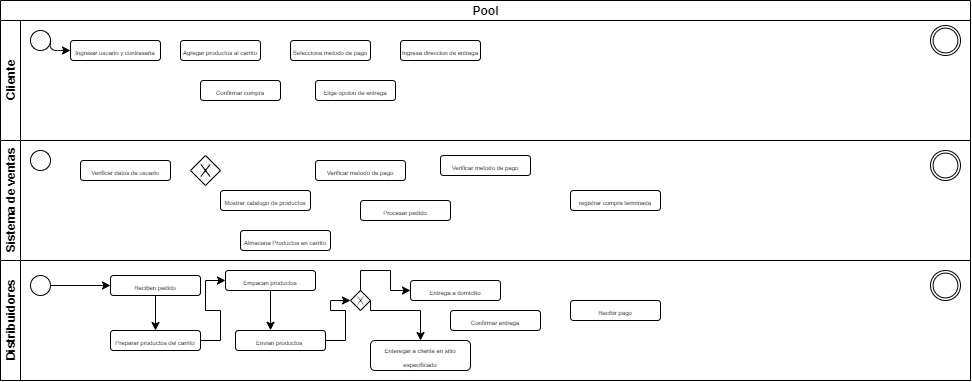

The diagram above was exported from draw.io. Its source (the exported page's mxGraphModel, read from the mxfile embedded in the PNG):
<mxGraphModel dx="351" dy="392" grid="1" gridSize="10" guides="1" tooltips="1" connect="1" arrows="1" fold="1" page="1" pageScale="1" pageWidth="850" pageHeight="1100" background="#ffffff" math="0" shadow="0">
  <root>
    <mxCell id="0" />
    <mxCell id="1" parent="0" />
    <mxCell id="LAef1w2Ub8PIJbOYtXi8-1" value="Pool" style="swimlane;html=1;childLayout=stackLayout;resizeParent=1;resizeParentMax=0;horizontal=1;startSize=20;horizontalStack=0;" vertex="1" parent="1">
      <mxGeometry x="110" width="970" height="380" as="geometry" />
    </mxCell>
    <mxCell id="LAef1w2Ub8PIJbOYtXi8-2" value="Cliente" style="swimlane;html=1;startSize=20;horizontal=0;" vertex="1" parent="LAef1w2Ub8PIJbOYtXi8-1">
      <mxGeometry y="20" width="970" height="120" as="geometry" />
    </mxCell>
    <mxCell id="LAef1w2Ub8PIJbOYtXi8-5" value="" style="shape=mxgraph.bpmn.shape;html=1;verticalLabelPosition=bottom;labelBackgroundColor=#ffffff;verticalAlign=top;align=center;perimeter=ellipsePerimeter;outlineConnect=0;outline=standard;symbol=general;" vertex="1" parent="LAef1w2Ub8PIJbOYtXi8-2">
      <mxGeometry x="30" y="10" width="20" height="20" as="geometry" />
    </mxCell>
    <mxCell id="LAef1w2Ub8PIJbOYtXi8-7" value="&lt;font style=&quot;font-size: 6px&quot;&gt;Ingresar usuario y contraseña&lt;/font&gt;" style="rounded=1;whiteSpace=wrap;html=1;" vertex="1" parent="LAef1w2Ub8PIJbOYtXi8-2">
      <mxGeometry x="70" y="20" width="90" height="20" as="geometry" />
    </mxCell>
    <mxCell id="LAef1w2Ub8PIJbOYtXi8-6" value="" style="endArrow=classic;html=1;exitX=1;exitY=0.5;exitDx=0;exitDy=0;" edge="1" parent="LAef1w2Ub8PIJbOYtXi8-2" source="LAef1w2Ub8PIJbOYtXi8-5" target="LAef1w2Ub8PIJbOYtXi8-7">
      <mxGeometry width="50" height="50" relative="1" as="geometry">
        <mxPoint x="40" y="90" as="sourcePoint" />
        <mxPoint x="70" y="30" as="targetPoint" />
        <Array as="points">
          <mxPoint x="50" y="30" />
        </Array>
      </mxGeometry>
    </mxCell>
    <mxCell id="LAef1w2Ub8PIJbOYtXi8-15" value="&lt;font style=&quot;font-size: 6px&quot;&gt;Agregar productos al carrito&lt;/font&gt;" style="rounded=1;whiteSpace=wrap;html=1;" vertex="1" parent="LAef1w2Ub8PIJbOYtXi8-2">
      <mxGeometry x="180" y="20" width="80" height="20" as="geometry" />
    </mxCell>
    <mxCell id="LAef1w2Ub8PIJbOYtXi8-17" value="&lt;font style=&quot;font-size: 6px&quot;&gt;Confirmar compra&lt;/font&gt;" style="rounded=1;whiteSpace=wrap;html=1;" vertex="1" parent="LAef1w2Ub8PIJbOYtXi8-2">
      <mxGeometry x="200" y="60" width="80" height="20" as="geometry" />
    </mxCell>
    <mxCell id="LAef1w2Ub8PIJbOYtXi8-18" value="&lt;font style=&quot;font-size: 6px&quot;&gt;Selecciona metodo de pago&lt;/font&gt;" style="rounded=1;whiteSpace=wrap;html=1;" vertex="1" parent="LAef1w2Ub8PIJbOYtXi8-2">
      <mxGeometry x="290" y="20" width="80" height="20" as="geometry" />
    </mxCell>
    <mxCell id="LAef1w2Ub8PIJbOYtXi8-19" value="&lt;font style=&quot;font-size: 6px&quot;&gt;Elige opcion de entrega&lt;/font&gt;" style="rounded=1;whiteSpace=wrap;html=1;" vertex="1" parent="LAef1w2Ub8PIJbOYtXi8-2">
      <mxGeometry x="315" y="60" width="80" height="20" as="geometry" />
    </mxCell>
    <mxCell id="LAef1w2Ub8PIJbOYtXi8-20" value="&lt;font style=&quot;font-size: 6px&quot;&gt;Ingresa direccion de entrega&lt;/font&gt;" style="rounded=1;whiteSpace=wrap;html=1;" vertex="1" parent="LAef1w2Ub8PIJbOYtXi8-2">
      <mxGeometry x="400" y="20" width="80" height="20" as="geometry" />
    </mxCell>
    <mxCell id="LAef1w2Ub8PIJbOYtXi8-21" value="" style="shape=mxgraph.bpmn.shape;html=1;verticalLabelPosition=bottom;labelBackgroundColor=#ffffff;verticalAlign=top;align=center;perimeter=ellipsePerimeter;outlineConnect=0;outline=throwing;symbol=general;" vertex="1" parent="LAef1w2Ub8PIJbOYtXi8-2">
      <mxGeometry x="930" y="5" width="30" height="30" as="geometry" />
    </mxCell>
    <mxCell id="LAef1w2Ub8PIJbOYtXi8-4" value="Sistema de ventas" style="swimlane;html=1;startSize=20;horizontal=0;" vertex="1" parent="LAef1w2Ub8PIJbOYtXi8-1">
      <mxGeometry y="140" width="970" height="120" as="geometry" />
    </mxCell>
    <mxCell id="LAef1w2Ub8PIJbOYtXi8-22" value="" style="shape=mxgraph.bpmn.shape;html=1;verticalLabelPosition=bottom;labelBackgroundColor=#ffffff;verticalAlign=top;align=center;perimeter=ellipsePerimeter;outlineConnect=0;outline=throwing;symbol=general;" vertex="1" parent="LAef1w2Ub8PIJbOYtXi8-4">
      <mxGeometry x="930" y="10" width="30" height="30" as="geometry" />
    </mxCell>
    <mxCell id="LAef1w2Ub8PIJbOYtXi8-24" value="&lt;font style=&quot;font-size: 6px&quot;&gt;Verificar datos de usuario&lt;/font&gt;" style="rounded=1;whiteSpace=wrap;html=1;" vertex="1" parent="LAef1w2Ub8PIJbOYtXi8-4">
      <mxGeometry x="80" y="20" width="90" height="20" as="geometry" />
    </mxCell>
    <mxCell id="LAef1w2Ub8PIJbOYtXi8-25" value="" style="shape=mxgraph.bpmn.shape;html=1;verticalLabelPosition=bottom;labelBackgroundColor=#ffffff;verticalAlign=top;align=center;perimeter=ellipsePerimeter;outlineConnect=0;outline=standard;symbol=general;" vertex="1" parent="LAef1w2Ub8PIJbOYtXi8-4">
      <mxGeometry x="30" y="10" width="20" height="20" as="geometry" />
    </mxCell>
    <mxCell id="LAef1w2Ub8PIJbOYtXi8-27" value="&lt;font style=&quot;font-size: 6px&quot;&gt;Mostrar catalogo de productos&lt;/font&gt;" style="rounded=1;whiteSpace=wrap;html=1;" vertex="1" parent="LAef1w2Ub8PIJbOYtXi8-4">
      <mxGeometry x="220" y="50" width="90" height="20" as="geometry" />
    </mxCell>
    <mxCell id="LAef1w2Ub8PIJbOYtXi8-28" value="" style="shape=mxgraph.bpmn.shape;html=1;verticalLabelPosition=bottom;labelBackgroundColor=#ffffff;verticalAlign=top;align=center;perimeter=rhombusPerimeter;background=gateway;outlineConnect=0;outline=none;symbol=exclusiveGw;" vertex="1" parent="LAef1w2Ub8PIJbOYtXi8-4">
      <mxGeometry x="190" y="15" width="30" height="30" as="geometry" />
    </mxCell>
    <mxCell id="LAef1w2Ub8PIJbOYtXi8-29" value="&lt;font style=&quot;font-size: 6px&quot;&gt;Almacena Productos en carrito&lt;/font&gt;" style="rounded=1;whiteSpace=wrap;html=1;" vertex="1" parent="LAef1w2Ub8PIJbOYtXi8-4">
      <mxGeometry x="240" y="90" width="90" height="20" as="geometry" />
    </mxCell>
    <mxCell id="LAef1w2Ub8PIJbOYtXi8-30" value="&lt;font style=&quot;font-size: 6px&quot;&gt;Verificar metodo de pago&lt;/font&gt;" style="rounded=1;whiteSpace=wrap;html=1;" vertex="1" parent="LAef1w2Ub8PIJbOYtXi8-4">
      <mxGeometry x="315" y="20" width="90" height="20" as="geometry" />
    </mxCell>
    <mxCell id="LAef1w2Ub8PIJbOYtXi8-31" value="&lt;font style=&quot;font-size: 6px&quot;&gt;Procesar pedido&lt;/font&gt;" style="rounded=1;whiteSpace=wrap;html=1;" vertex="1" parent="LAef1w2Ub8PIJbOYtXi8-4">
      <mxGeometry x="360" y="60" width="90" height="20" as="geometry" />
    </mxCell>
    <mxCell id="LAef1w2Ub8PIJbOYtXi8-35" value="&lt;font style=&quot;font-size: 6px&quot;&gt;registrar compra terminada&lt;/font&gt;" style="rounded=1;whiteSpace=wrap;html=1;" vertex="1" parent="LAef1w2Ub8PIJbOYtXi8-4">
      <mxGeometry x="570" y="50" width="90" height="20" as="geometry" />
    </mxCell>
    <mxCell id="LAef1w2Ub8PIJbOYtXi8-33" value="&lt;font style=&quot;font-size: 6px&quot;&gt;Verificar metodo de pago&lt;/font&gt;" style="rounded=1;whiteSpace=wrap;html=1;" vertex="1" parent="LAef1w2Ub8PIJbOYtXi8-4">
      <mxGeometry x="440" y="15" width="90" height="20" as="geometry" />
    </mxCell>
    <mxCell id="LAef1w2Ub8PIJbOYtXi8-3" value="Distribuidores" style="swimlane;html=1;startSize=20;horizontal=0;" vertex="1" parent="LAef1w2Ub8PIJbOYtXi8-1">
      <mxGeometry y="260" width="970" height="120" as="geometry" />
    </mxCell>
    <mxCell id="LAef1w2Ub8PIJbOYtXi8-23" value="" style="shape=mxgraph.bpmn.shape;html=1;verticalLabelPosition=bottom;labelBackgroundColor=#ffffff;verticalAlign=top;align=center;perimeter=ellipsePerimeter;outlineConnect=0;outline=throwing;symbol=general;" vertex="1" parent="LAef1w2Ub8PIJbOYtXi8-3">
      <mxGeometry x="930" y="10" width="30" height="30" as="geometry" />
    </mxCell>
    <mxCell id="LAef1w2Ub8PIJbOYtXi8-55" style="edgeStyle=orthogonalEdgeStyle;rounded=0;orthogonalLoop=1;jettySize=auto;html=1;exitX=0.5;exitY=1;exitDx=0;exitDy=0;entryX=0.5;entryY=0;entryDx=0;entryDy=0;" edge="1" parent="LAef1w2Ub8PIJbOYtXi8-3" source="LAef1w2Ub8PIJbOYtXi8-32" target="LAef1w2Ub8PIJbOYtXi8-39">
      <mxGeometry relative="1" as="geometry" />
    </mxCell>
    <mxCell id="LAef1w2Ub8PIJbOYtXi8-32" value="&lt;font style=&quot;font-size: 6px&quot;&gt;Reciben pedido&lt;/font&gt;" style="rounded=1;whiteSpace=wrap;html=1;" vertex="1" parent="LAef1w2Ub8PIJbOYtXi8-3">
      <mxGeometry x="110" y="15" width="90" height="20" as="geometry" />
    </mxCell>
    <mxCell id="LAef1w2Ub8PIJbOYtXi8-34" value="&lt;font style=&quot;font-size: 6px&quot;&gt;Entrega a domicilio&lt;/font&gt;" style="rounded=1;whiteSpace=wrap;html=1;" vertex="1" parent="LAef1w2Ub8PIJbOYtXi8-3">
      <mxGeometry x="410" y="20" width="90" height="20" as="geometry" />
    </mxCell>
    <mxCell id="LAef1w2Ub8PIJbOYtXi8-54" style="edgeStyle=orthogonalEdgeStyle;rounded=0;orthogonalLoop=1;jettySize=auto;html=1;exitX=1;exitY=0.5;exitDx=0;exitDy=0;entryX=0;entryY=0.5;entryDx=0;entryDy=0;" edge="1" parent="LAef1w2Ub8PIJbOYtXi8-3" source="LAef1w2Ub8PIJbOYtXi8-37" target="LAef1w2Ub8PIJbOYtXi8-32">
      <mxGeometry relative="1" as="geometry" />
    </mxCell>
    <mxCell id="LAef1w2Ub8PIJbOYtXi8-37" value="" style="shape=mxgraph.bpmn.shape;html=1;verticalLabelPosition=bottom;labelBackgroundColor=#ffffff;verticalAlign=top;align=center;perimeter=ellipsePerimeter;outlineConnect=0;outline=standard;symbol=general;" vertex="1" parent="LAef1w2Ub8PIJbOYtXi8-3">
      <mxGeometry x="30" y="15" width="20" height="20" as="geometry" />
    </mxCell>
    <mxCell id="LAef1w2Ub8PIJbOYtXi8-56" style="edgeStyle=orthogonalEdgeStyle;rounded=0;orthogonalLoop=1;jettySize=auto;html=1;exitX=1;exitY=0.5;exitDx=0;exitDy=0;entryX=0;entryY=0.5;entryDx=0;entryDy=0;" edge="1" parent="LAef1w2Ub8PIJbOYtXi8-3" source="LAef1w2Ub8PIJbOYtXi8-39" target="LAef1w2Ub8PIJbOYtXi8-40">
      <mxGeometry relative="1" as="geometry" />
    </mxCell>
    <mxCell id="LAef1w2Ub8PIJbOYtXi8-39" value="&lt;font style=&quot;font-size: 6px&quot;&gt;Preparar productos del carrito&lt;/font&gt;" style="rounded=1;whiteSpace=wrap;html=1;" vertex="1" parent="LAef1w2Ub8PIJbOYtXi8-3">
      <mxGeometry x="110" y="70" width="90" height="20" as="geometry" />
    </mxCell>
    <mxCell id="LAef1w2Ub8PIJbOYtXi8-57" style="edgeStyle=orthogonalEdgeStyle;rounded=0;orthogonalLoop=1;jettySize=auto;html=1;exitX=0.5;exitY=1;exitDx=0;exitDy=0;entryX=0.389;entryY=-0.01;entryDx=0;entryDy=0;entryPerimeter=0;" edge="1" parent="LAef1w2Ub8PIJbOYtXi8-3" source="LAef1w2Ub8PIJbOYtXi8-40" target="LAef1w2Ub8PIJbOYtXi8-41">
      <mxGeometry relative="1" as="geometry" />
    </mxCell>
    <mxCell id="LAef1w2Ub8PIJbOYtXi8-40" value="&lt;font style=&quot;font-size: 6px&quot;&gt;Empacan productos&lt;/font&gt;" style="rounded=1;whiteSpace=wrap;html=1;" vertex="1" parent="LAef1w2Ub8PIJbOYtXi8-3">
      <mxGeometry x="225" y="10" width="90" height="20" as="geometry" />
    </mxCell>
    <mxCell id="LAef1w2Ub8PIJbOYtXi8-58" style="edgeStyle=orthogonalEdgeStyle;rounded=0;orthogonalLoop=1;jettySize=auto;html=1;exitX=1;exitY=0.5;exitDx=0;exitDy=0;entryX=0;entryY=0.5;entryDx=0;entryDy=0;" edge="1" parent="LAef1w2Ub8PIJbOYtXi8-3" source="LAef1w2Ub8PIJbOYtXi8-41" target="LAef1w2Ub8PIJbOYtXi8-42">
      <mxGeometry relative="1" as="geometry" />
    </mxCell>
    <mxCell id="LAef1w2Ub8PIJbOYtXi8-41" value="&lt;font style=&quot;font-size: 6px&quot;&gt;Envian productos&amp;nbsp;&lt;/font&gt;" style="rounded=1;whiteSpace=wrap;html=1;" vertex="1" parent="LAef1w2Ub8PIJbOYtXi8-3">
      <mxGeometry x="235" y="70" width="90" height="20" as="geometry" />
    </mxCell>
    <mxCell id="LAef1w2Ub8PIJbOYtXi8-59" style="edgeStyle=orthogonalEdgeStyle;rounded=0;orthogonalLoop=1;jettySize=auto;html=1;exitX=0.5;exitY=0;exitDx=0;exitDy=0;entryX=0;entryY=0.5;entryDx=0;entryDy=0;" edge="1" parent="LAef1w2Ub8PIJbOYtXi8-3" source="LAef1w2Ub8PIJbOYtXi8-42" target="LAef1w2Ub8PIJbOYtXi8-34">
      <mxGeometry relative="1" as="geometry" />
    </mxCell>
    <mxCell id="LAef1w2Ub8PIJbOYtXi8-61" style="edgeStyle=orthogonalEdgeStyle;rounded=0;orthogonalLoop=1;jettySize=auto;html=1;exitX=1;exitY=0.5;exitDx=0;exitDy=0;" edge="1" parent="LAef1w2Ub8PIJbOYtXi8-3" source="LAef1w2Ub8PIJbOYtXi8-42" target="LAef1w2Ub8PIJbOYtXi8-60">
      <mxGeometry relative="1" as="geometry">
        <Array as="points">
          <mxPoint x="370" y="50" />
          <mxPoint x="420" y="50" />
        </Array>
      </mxGeometry>
    </mxCell>
    <mxCell id="LAef1w2Ub8PIJbOYtXi8-42" value="" style="shape=mxgraph.bpmn.shape;html=1;verticalLabelPosition=bottom;labelBackgroundColor=#ffffff;verticalAlign=top;align=center;perimeter=rhombusPerimeter;background=gateway;outlineConnect=0;outline=none;symbol=exclusiveGw;" vertex="1" parent="LAef1w2Ub8PIJbOYtXi8-3">
      <mxGeometry x="350" y="30" width="20" height="20" as="geometry" />
    </mxCell>
    <mxCell id="LAef1w2Ub8PIJbOYtXi8-52" value="&lt;font style=&quot;font-size: 6px&quot;&gt;Confirmar entrega&lt;/font&gt;" style="rounded=1;whiteSpace=wrap;html=1;" vertex="1" parent="LAef1w2Ub8PIJbOYtXi8-3">
      <mxGeometry x="450" y="50" width="90" height="20" as="geometry" />
    </mxCell>
    <mxCell id="LAef1w2Ub8PIJbOYtXi8-53" value="&lt;font style=&quot;font-size: 6px&quot;&gt;Recibir pago&lt;/font&gt;" style="rounded=1;whiteSpace=wrap;html=1;" vertex="1" parent="LAef1w2Ub8PIJbOYtXi8-3">
      <mxGeometry x="570" y="40" width="90" height="20" as="geometry" />
    </mxCell>
    <mxCell id="LAef1w2Ub8PIJbOYtXi8-60" value="&lt;font style=&quot;font-size: 6px&quot;&gt;Enteregar a cliente en sitio especificado&lt;/font&gt;" style="rounded=1;whiteSpace=wrap;html=1;" vertex="1" parent="LAef1w2Ub8PIJbOYtXi8-3">
      <mxGeometry x="370" y="80" width="100" height="30" as="geometry" />
    </mxCell>
  </root>
</mxGraphModel>